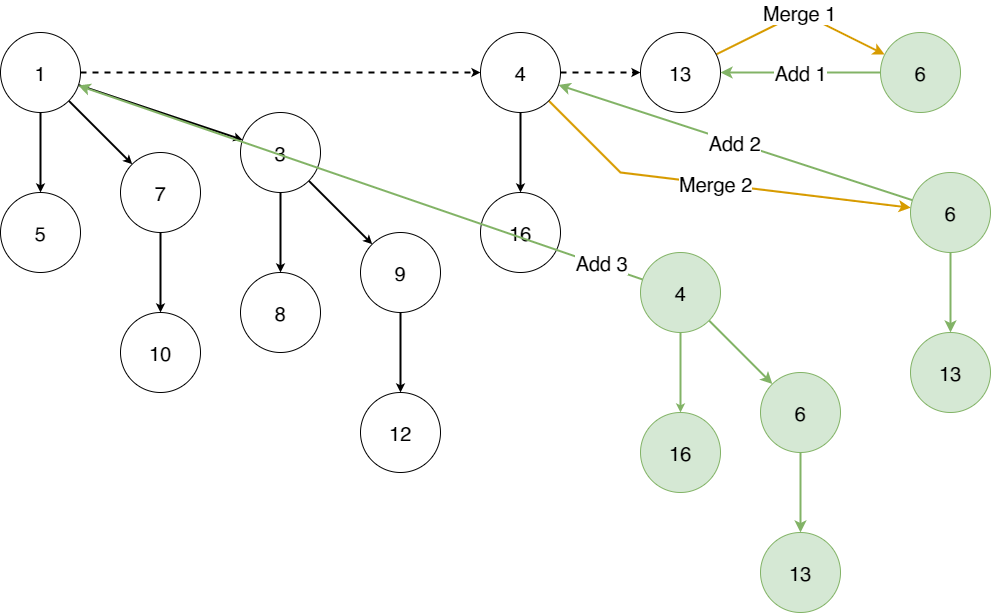

The diagram above was exported from draw.io. Its source (the exported page's mxGraphModel, read from the mxfile embedded in the PNG):
<mxGraphModel dx="2347" dy="1418" grid="1" gridSize="10" guides="1" tooltips="1" connect="1" arrows="1" fold="1" page="1" pageScale="1" pageWidth="1169" pageHeight="827" math="0" shadow="0">
  <root>
    <mxCell id="0" />
    <mxCell id="1" parent="0" />
    <mxCell id="2" style="edgeStyle=none;rounded=0;orthogonalLoop=1;jettySize=auto;html=1;fontSize=20;startArrow=none;startFill=0;endArrow=classic;endFill=1;startSize=3;endSize=3;strokeWidth=2;" edge="1" source="6" target="10" parent="1">
      <mxGeometry relative="1" as="geometry" />
    </mxCell>
    <mxCell id="3" style="edgeStyle=none;rounded=0;orthogonalLoop=1;jettySize=auto;html=1;fontSize=20;startArrow=none;startFill=0;endArrow=classic;endFill=1;startSize=3;endSize=3;strokeWidth=2;" edge="1" source="6" target="8" parent="1">
      <mxGeometry relative="1" as="geometry" />
    </mxCell>
    <mxCell id="4" style="edgeStyle=none;rounded=0;orthogonalLoop=1;jettySize=auto;html=1;fontSize=20;startArrow=none;startFill=0;endArrow=classic;endFill=1;startSize=3;endSize=3;strokeWidth=2;" edge="1" source="6" target="13" parent="1">
      <mxGeometry relative="1" as="geometry" />
    </mxCell>
    <mxCell id="5" style="edgeStyle=none;rounded=0;orthogonalLoop=1;jettySize=auto;html=1;fontSize=20;startArrow=none;startFill=0;endArrow=classic;endFill=1;startSize=3;endSize=3;strokeWidth=2;dashed=1;" edge="1" source="6" target="21" parent="1">
      <mxGeometry relative="1" as="geometry" />
    </mxCell>
    <mxCell id="6" value="1" style="ellipse;whiteSpace=wrap;html=1;aspect=fixed;fontSize=20;" vertex="1" parent="1">
      <mxGeometry x="80" y="80" width="80" height="80" as="geometry" />
    </mxCell>
    <mxCell id="7" style="edgeStyle=none;rounded=0;orthogonalLoop=1;jettySize=auto;html=1;fontSize=20;startArrow=none;startFill=0;endArrow=classic;endFill=1;startSize=3;endSize=3;strokeWidth=2;" edge="1" source="8" target="9" parent="1">
      <mxGeometry relative="1" as="geometry" />
    </mxCell>
    <mxCell id="8" value="7" style="ellipse;whiteSpace=wrap;html=1;aspect=fixed;fontSize=20;" vertex="1" parent="1">
      <mxGeometry x="200" y="200" width="80" height="80" as="geometry" />
    </mxCell>
    <mxCell id="9" value="10" style="ellipse;whiteSpace=wrap;html=1;aspect=fixed;fontSize=20;" vertex="1" parent="1">
      <mxGeometry x="200" y="360" width="80" height="80" as="geometry" />
    </mxCell>
    <mxCell id="10" value="5" style="ellipse;whiteSpace=wrap;html=1;aspect=fixed;fontSize=20;" vertex="1" parent="1">
      <mxGeometry x="80" y="240" width="80" height="80" as="geometry" />
    </mxCell>
    <mxCell id="11" style="edgeStyle=none;rounded=0;orthogonalLoop=1;jettySize=auto;html=1;fontSize=20;startArrow=none;startFill=0;endArrow=classic;endFill=1;startSize=3;endSize=3;strokeWidth=2;" edge="1" source="13" target="17" parent="1">
      <mxGeometry relative="1" as="geometry" />
    </mxCell>
    <mxCell id="12" style="edgeStyle=none;rounded=0;orthogonalLoop=1;jettySize=auto;html=1;fontSize=20;startArrow=none;startFill=0;endArrow=classic;endFill=1;startSize=3;endSize=3;strokeWidth=2;" edge="1" source="13" target="15" parent="1">
      <mxGeometry relative="1" as="geometry" />
    </mxCell>
    <mxCell id="13" value="3" style="ellipse;whiteSpace=wrap;html=1;aspect=fixed;fontSize=20;" vertex="1" parent="1">
      <mxGeometry x="320" y="160" width="80" height="80" as="geometry" />
    </mxCell>
    <mxCell id="14" style="edgeStyle=none;rounded=0;orthogonalLoop=1;jettySize=auto;html=1;fontSize=20;startArrow=none;startFill=0;endArrow=classic;endFill=1;startSize=3;endSize=3;strokeWidth=2;" edge="1" source="15" target="16" parent="1">
      <mxGeometry relative="1" as="geometry" />
    </mxCell>
    <mxCell id="15" value="9" style="ellipse;whiteSpace=wrap;html=1;aspect=fixed;fontSize=20;" vertex="1" parent="1">
      <mxGeometry x="440" y="280" width="80" height="80" as="geometry" />
    </mxCell>
    <mxCell id="16" value="12" style="ellipse;whiteSpace=wrap;html=1;aspect=fixed;fontSize=20;" vertex="1" parent="1">
      <mxGeometry x="440" y="440" width="80" height="80" as="geometry" />
    </mxCell>
    <mxCell id="17" value="8" style="ellipse;whiteSpace=wrap;html=1;aspect=fixed;fontSize=20;" vertex="1" parent="1">
      <mxGeometry x="320" y="320" width="80" height="80" as="geometry" />
    </mxCell>
    <mxCell id="18" style="edgeStyle=none;rounded=0;orthogonalLoop=1;jettySize=auto;html=1;fontSize=20;startArrow=none;startFill=0;endArrow=classic;endFill=1;startSize=3;endSize=3;strokeWidth=2;" edge="1" source="21" target="22" parent="1">
      <mxGeometry relative="1" as="geometry" />
    </mxCell>
    <mxCell id="19" style="edgeStyle=none;rounded=0;orthogonalLoop=1;jettySize=auto;html=1;dashed=1;fontSize=20;startArrow=none;startFill=0;endArrow=classic;endFill=1;startSize=3;endSize=3;strokeWidth=2;" edge="1" source="21" target="24" parent="1">
      <mxGeometry relative="1" as="geometry" />
    </mxCell>
    <mxCell id="20" value="Merge 2" style="edgeStyle=none;rounded=0;orthogonalLoop=1;jettySize=auto;html=1;fontSize=20;startArrow=none;startFill=0;endArrow=classic;endFill=1;strokeWidth=2;fillColor=#ffe6cc;strokeColor=#d79b00;" edge="1" source="21" target="30" parent="1">
      <mxGeometry relative="1" as="geometry">
        <Array as="points">
          <mxPoint x="700" y="220" />
        </Array>
      </mxGeometry>
    </mxCell>
    <mxCell id="21" value="4" style="ellipse;whiteSpace=wrap;html=1;aspect=fixed;fontSize=20;" vertex="1" parent="1">
      <mxGeometry x="560" y="80" width="80" height="80" as="geometry" />
    </mxCell>
    <mxCell id="22" value="16" style="ellipse;whiteSpace=wrap;html=1;aspect=fixed;fontSize=20;" vertex="1" parent="1">
      <mxGeometry x="560" y="240" width="80" height="80" as="geometry" />
    </mxCell>
    <mxCell id="23" value="Merge 1" style="edgeStyle=none;rounded=0;orthogonalLoop=1;jettySize=auto;html=1;fontSize=20;startArrow=none;startFill=0;endArrow=classic;endFill=1;strokeWidth=2;fillColor=#ffe6cc;strokeColor=#d79b00;" edge="1" source="24" target="26" parent="1">
      <mxGeometry relative="1" as="geometry">
        <Array as="points">
          <mxPoint x="880" y="60" />
        </Array>
      </mxGeometry>
    </mxCell>
    <mxCell id="24" value="13" style="ellipse;whiteSpace=wrap;html=1;aspect=fixed;fontSize=20;" vertex="1" parent="1">
      <mxGeometry x="720" y="80" width="80" height="80" as="geometry" />
    </mxCell>
    <mxCell id="25" value="Add 1" style="edgeStyle=none;rounded=0;orthogonalLoop=1;jettySize=auto;html=1;fontSize=20;startArrow=none;startFill=0;endArrow=classic;endFill=1;strokeWidth=2;fillColor=#d5e8d4;strokeColor=#82b366;" edge="1" source="26" target="24" parent="1">
      <mxGeometry relative="1" as="geometry" />
    </mxCell>
    <mxCell id="26" value="6" style="ellipse;whiteSpace=wrap;html=1;aspect=fixed;fontSize=20;fillColor=#d5e8d4;strokeColor=#82b366;" vertex="1" parent="1">
      <mxGeometry x="960" y="80" width="80" height="80" as="geometry" />
    </mxCell>
    <mxCell id="27" value="13" style="ellipse;whiteSpace=wrap;html=1;aspect=fixed;fontSize=20;fillColor=#d5e8d4;strokeColor=#82b366;" vertex="1" parent="1">
      <mxGeometry x="990" y="380" width="80" height="80" as="geometry" />
    </mxCell>
    <mxCell id="28" style="edgeStyle=none;rounded=0;orthogonalLoop=1;jettySize=auto;html=1;fontSize=20;startArrow=none;startFill=0;endArrow=classic;endFill=1;strokeWidth=2;fillColor=#d5e8d4;strokeColor=#82b366;" edge="1" source="30" target="27" parent="1">
      <mxGeometry relative="1" as="geometry" />
    </mxCell>
    <mxCell id="29" value="Add 2" style="edgeStyle=none;rounded=0;orthogonalLoop=1;jettySize=auto;html=1;fontSize=20;startArrow=none;startFill=0;endArrow=classic;endFill=1;strokeWidth=2;fillColor=#d5e8d4;strokeColor=#82b366;" edge="1" source="30" target="21" parent="1">
      <mxGeometry relative="1" as="geometry" />
    </mxCell>
    <mxCell id="30" value="6" style="ellipse;whiteSpace=wrap;html=1;aspect=fixed;fontSize=20;fillColor=#d5e8d4;strokeColor=#82b366;" vertex="1" parent="1">
      <mxGeometry x="990" y="220" width="80" height="80" as="geometry" />
    </mxCell>
    <mxCell id="31" style="edgeStyle=none;rounded=0;orthogonalLoop=1;jettySize=auto;html=1;fontSize=20;startArrow=none;startFill=0;endArrow=classic;endFill=1;strokeWidth=2;fillColor=#d5e8d4;strokeColor=#82b366;" edge="1" source="32" target="37" parent="1">
      <mxGeometry relative="1" as="geometry" />
    </mxCell>
    <mxCell id="32" value="4" style="ellipse;whiteSpace=wrap;html=1;aspect=fixed;fontSize=20;fillColor=#d5e8d4;strokeColor=#82b366;" vertex="1" parent="1">
      <mxGeometry x="720" y="300" width="80" height="80" as="geometry" />
    </mxCell>
    <mxCell id="33" value="16" style="ellipse;whiteSpace=wrap;html=1;aspect=fixed;fontSize=20;fillColor=#d5e8d4;strokeColor=#82b366;" vertex="1" parent="1">
      <mxGeometry x="720" y="460" width="80" height="80" as="geometry" />
    </mxCell>
    <mxCell id="34" style="edgeStyle=none;rounded=0;orthogonalLoop=1;jettySize=auto;html=1;fontSize=20;startArrow=none;startFill=0;endArrow=classic;endFill=1;startSize=3;endSize=3;strokeWidth=2;fillColor=#d5e8d4;strokeColor=#82b366;" edge="1" source="32" target="33" parent="1">
      <mxGeometry relative="1" as="geometry" />
    </mxCell>
    <mxCell id="35" value="13" style="ellipse;whiteSpace=wrap;html=1;aspect=fixed;fontSize=20;fillColor=#d5e8d4;strokeColor=#82b366;" vertex="1" parent="1">
      <mxGeometry x="840" y="580" width="80" height="80" as="geometry" />
    </mxCell>
    <mxCell id="36" style="edgeStyle=none;rounded=0;orthogonalLoop=1;jettySize=auto;html=1;fontSize=20;startArrow=none;startFill=0;endArrow=classic;endFill=1;strokeWidth=2;fillColor=#d5e8d4;strokeColor=#82b366;" edge="1" source="37" target="35" parent="1">
      <mxGeometry relative="1" as="geometry" />
    </mxCell>
    <mxCell id="37" value="6" style="ellipse;whiteSpace=wrap;html=1;aspect=fixed;fontSize=20;fillColor=#d5e8d4;strokeColor=#82b366;" vertex="1" parent="1">
      <mxGeometry x="840" y="420" width="80" height="80" as="geometry" />
    </mxCell>
    <mxCell id="38" value="Add 3" style="edgeStyle=none;rounded=0;orthogonalLoop=1;jettySize=auto;html=1;fontSize=20;startArrow=none;startFill=0;endArrow=classic;endFill=1;strokeWidth=2;fillColor=#d5e8d4;strokeColor=#82b366;" edge="1" source="32" target="6" parent="1">
      <mxGeometry x="-0.8478" y="-2" relative="1" as="geometry">
        <mxPoint x="1" as="offset" />
      </mxGeometry>
    </mxCell>
  </root>
</mxGraphModel>